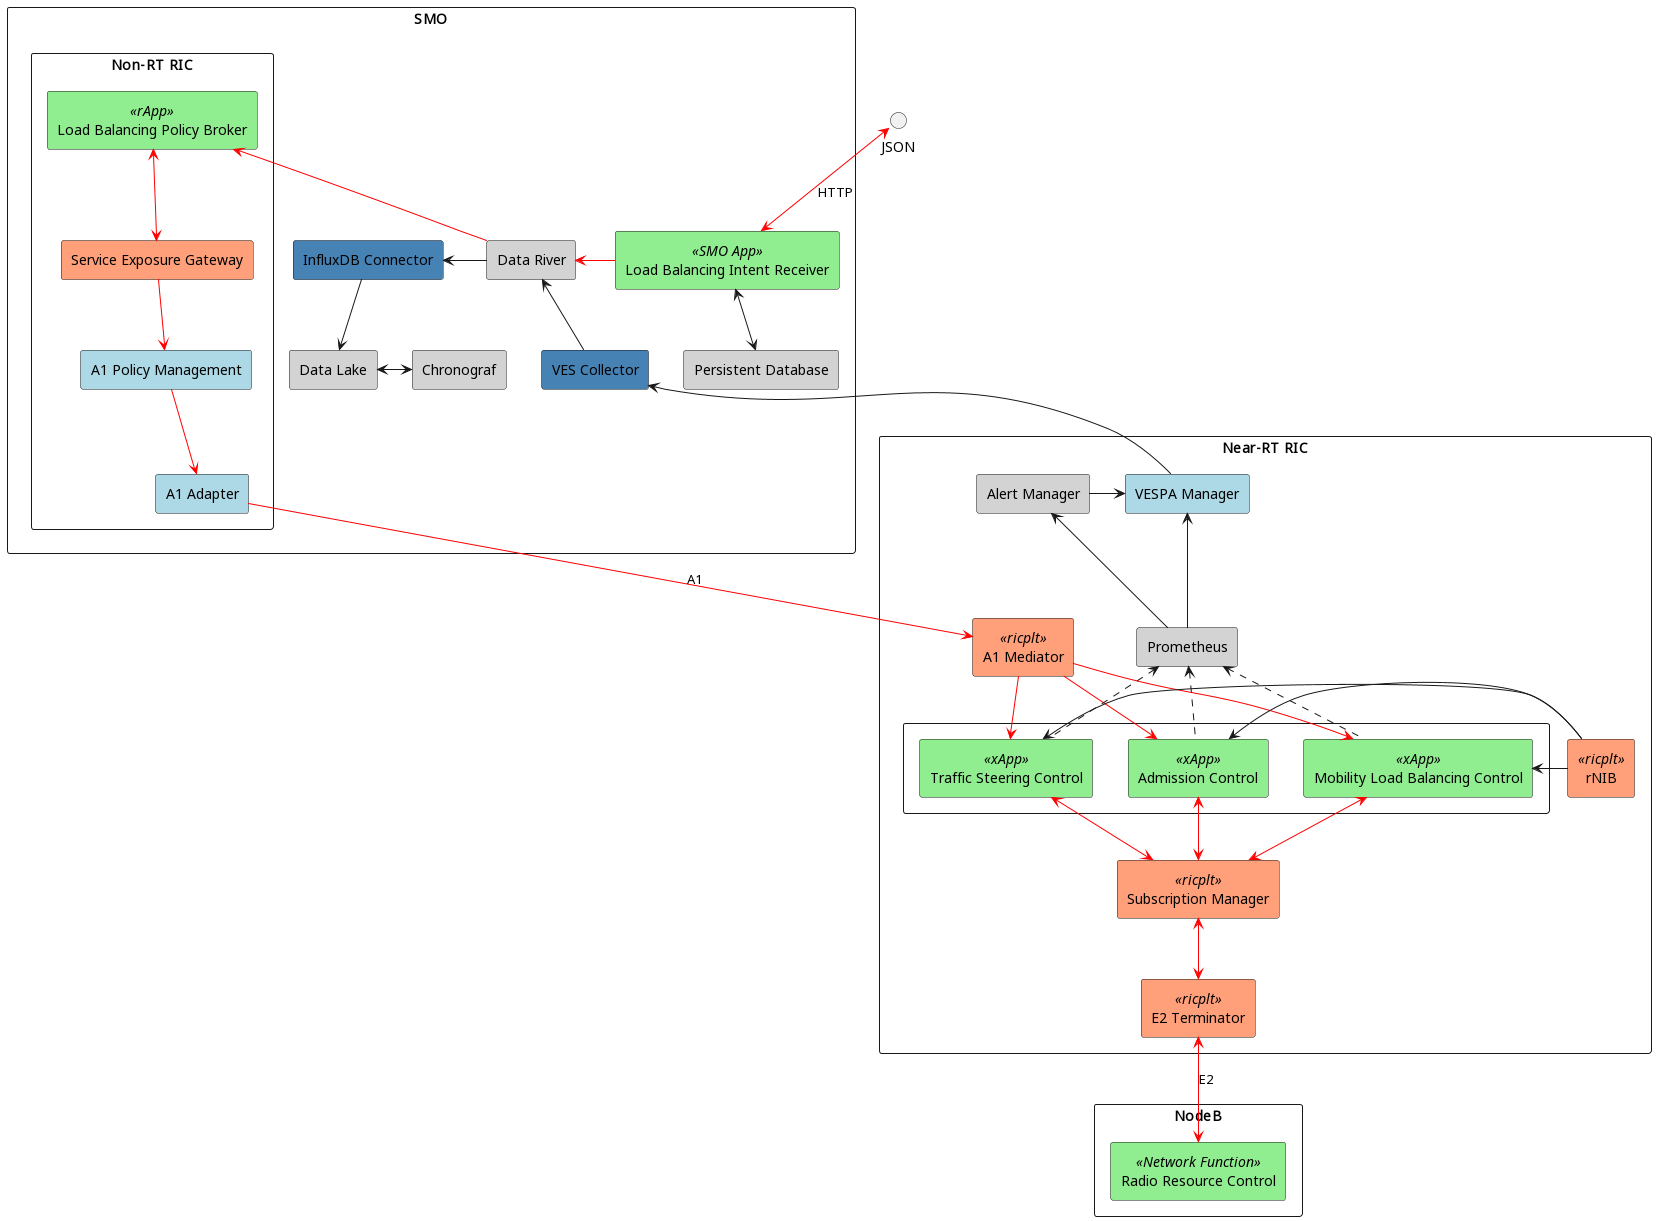

The diagram above was rendered by PlantUML. Its source (embedded in the PNG):
@startuml Load Balancing App Components
skinparam componentStyle rectangle
interface "JSON" as json

component intentctl

frame Legend {
	component "Contributed components" #LightGreen
	component "ONAP components" #LightBlue
	component "ORAN SC components" #LightSalmon
	component "COTS components" #LightGrey
	component "Peer Contributed" #SteelBlue
}

component SMO {
	component "Load Balancing Intent Receiver" as intent_receiver <<SMO App>> #LightGreen

	component "Zookeeper" #LightGrey
	component "Kafdrop" #LightGrey
	component "Data River" as kafka #LightGrey
	component "VES Collector" as ves_collector #SteelBlue
	component "InfluxDB Connector" as idb_connector #SteelBlue
	component "Data Lake" as idb #LightGrey
	component "Chronograf" as chronograf #LightGrey
	component "Persistent Database" as persistent_db #LightGrey

	kafka <-- ves_collector
	idb_connector <- kafka
	idb_connector --> idb
	idb <-> chronograf


	component "Non-RT RIC" {
		component "Load Balancing Policy Broker" as policy_broker_rapp <<rApp>> #LightGreen
		component "Service Exposure Gateway" as service_exposure_gateway #LightSalmon
		component "A1 Policy Management" as a1_policy_management #LightBlue
		component "A1 Adapter" as a1_adapter #LightBlue
		component "rApp Catalog" as rapp_catalog #LightSalmon
		component "Control Panel" as control_panel #LightSalmon
		component "Information Coodinator Service" #LightSalmon
	}

	json <--> intent_receiver #Red: HTTP
	intent_receiver -> kafka #Red
	policy_broker_rapp <-- kafka #Red
	policy_broker_rapp <--> service_exposure_gateway #Red
	service_exposure_gateway  --> a1_policy_management #Red
	a1_policy_management --> a1_adapter #Red
	intent_receiver <--> persistent_db
}

component "Near-RT RIC" {
	component "A1 Mediator" as a1_mediator_ricplt <<ricplt>> #LightSalmon
	component {
		component "Admission Control" as ad_control_xapp <<xApp>> #LightGreen
		component "Mobility Load Balancing Control" as mlb_control_xapp <<xApp>> #LightGreen
		component "Traffic Steering Control" as ts_control_xapp <<xApp>> #LightGreen
	}
	component "Monitoring xApp" as monitor_xapp <<xApp>> #LightGreen
	component "rNIB" as rnib_ricplt <<ricplt>> #LightSalmon
	component "E2 Terminator"  as e2term <<ricplt>> #LightSalmon
	component "Routing Manager" as routing_manager <<ricplt>> #LightSalmon
	component "Subscription Manager" as subscription_manager <<ricplt>> #LightSalmon

	component "Prometheus" as prometheus #LightGrey
	component "Alert Manager" as alert_manager #LightGrey
	component "VESPA Manager" as vespa_manager #LightBlue

	alert_manager <-- prometheus
	vespa_manager <-- prometheus
	alert_manager -> vespa_manager
	ves_collector <-- vespa_manager

	a1_adapter --> a1_mediator_ricplt #Red: A1
	
	a1_mediator_ricplt --> ad_control_xapp #Red
	a1_mediator_ricplt --> mlb_control_xapp #Red
	a1_mediator_ricplt --> ts_control_xapp #Red

	rnib_ricplt -> ad_control_xapp
	rnib_ricplt -> mlb_control_xapp
	rnib_ricplt -> ts_control_xapp

	prometheus <.. mlb_control_xapp
	prometheus <.. ad_control_xapp
	prometheus <.. ts_control_xapp

	ad_control_xapp <--> subscription_manager #Red
	ts_control_xapp <--> subscription_manager #Red
	mlb_control_xapp <--> subscription_manager #Red

	subscription_manager <--> e2term #Red
}

component "NodeB" {
	component "Radio Resource Control" as rrc_nf <<Network Function>> #LightGreen
	e2term <--> rrc_nf #Red: E2
}

remove @unlinked
@enduml